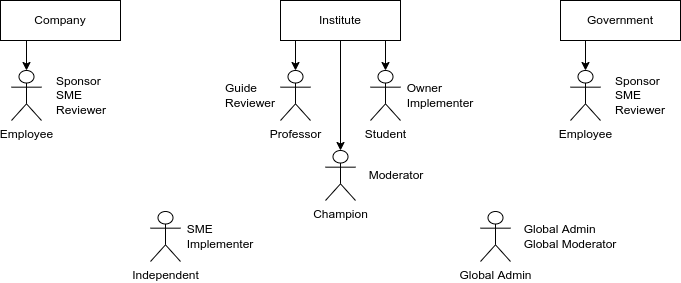

The diagram above was exported from draw.io. Its source (the exported page's mxGraphModel, read from the mxfile embedded in the PNG):
<mxGraphModel dx="1376" dy="901" grid="1" gridSize="10" guides="1" tooltips="1" connect="1" arrows="1" fold="1" page="1" pageScale="1" pageWidth="1100" pageHeight="850" math="0" shadow="0">
  <root>
    <mxCell id="0" />
    <mxCell id="1" parent="0" />
    <mxCell id="iq1I00hvZaSLMDRdOEcw-20" style="edgeStyle=orthogonalEdgeStyle;rounded=0;orthogonalLoop=1;jettySize=auto;html=1;exitX=0.25;exitY=1;exitDx=0;exitDy=0;entryX=0.5;entryY=0;entryDx=0;entryDy=0;entryPerimeter=0;" edge="1" parent="1" source="jglzyYi9eaDDpKZs_RAs-1" target="iq1I00hvZaSLMDRdOEcw-4">
      <mxGeometry relative="1" as="geometry" />
    </mxCell>
    <mxCell id="jglzyYi9eaDDpKZs_RAs-1" value="Company" style="rounded=0;whiteSpace=wrap;html=1;" parent="1" vertex="1">
      <mxGeometry x="240" y="240" width="120" height="40" as="geometry" />
    </mxCell>
    <mxCell id="iq1I00hvZaSLMDRdOEcw-21" style="edgeStyle=orthogonalEdgeStyle;rounded=0;orthogonalLoop=1;jettySize=auto;html=1;exitX=0.25;exitY=1;exitDx=0;exitDy=0;entryX=0.5;entryY=0;entryDx=0;entryDy=0;entryPerimeter=0;" edge="1" parent="1" source="iq1I00hvZaSLMDRdOEcw-1" target="iq1I00hvZaSLMDRdOEcw-8">
      <mxGeometry relative="1" as="geometry" />
    </mxCell>
    <mxCell id="iq1I00hvZaSLMDRdOEcw-22" style="edgeStyle=orthogonalEdgeStyle;rounded=0;orthogonalLoop=1;jettySize=auto;html=1;exitX=0.75;exitY=1;exitDx=0;exitDy=0;entryX=0.5;entryY=0;entryDx=0;entryDy=0;entryPerimeter=0;" edge="1" parent="1" source="iq1I00hvZaSLMDRdOEcw-1" target="iq1I00hvZaSLMDRdOEcw-11">
      <mxGeometry relative="1" as="geometry" />
    </mxCell>
    <mxCell id="iq1I00hvZaSLMDRdOEcw-28" style="edgeStyle=orthogonalEdgeStyle;rounded=0;orthogonalLoop=1;jettySize=auto;html=1;exitX=0.5;exitY=1;exitDx=0;exitDy=0;" edge="1" parent="1" source="iq1I00hvZaSLMDRdOEcw-1" target="iq1I00hvZaSLMDRdOEcw-26">
      <mxGeometry relative="1" as="geometry" />
    </mxCell>
    <mxCell id="iq1I00hvZaSLMDRdOEcw-1" value="Institute&lt;span style=&quot;color: rgba(0, 0, 0, 0); font-family: monospace; font-size: 0px; text-align: start;&quot;&gt;%3CmxGraphModel%3E%3Croot%3E%3CmxCell%20id%3D%220%22%2F%3E%3CmxCell%20id%3D%221%22%20parent%3D%220%22%2F%3E%3CmxCell%20id%3D%222%22%20value%3D%22Company%22%20style%3D%22rounded%3D0%3BwhiteSpace%3Dwrap%3Bhtml%3D1%3B%22%20vertex%3D%221%22%20parent%3D%221%22%3E%3CmxGeometry%20x%3D%22240%22%20y%3D%22240%22%20width%3D%22120%22%20height%3D%2240%22%20as%3D%22geometry%22%2F%3E%3C%2FmxCell%3E%3C%2Froot%3E%3C%2FmxGraphModel%3E&lt;/span&gt;" style="rounded=0;whiteSpace=wrap;html=1;" vertex="1" parent="1">
      <mxGeometry x="520" y="240" width="120" height="40" as="geometry" />
    </mxCell>
    <mxCell id="iq1I00hvZaSLMDRdOEcw-23" style="edgeStyle=orthogonalEdgeStyle;rounded=0;orthogonalLoop=1;jettySize=auto;html=1;exitX=0.25;exitY=1;exitDx=0;exitDy=0;entryX=0.5;entryY=0;entryDx=0;entryDy=0;entryPerimeter=0;" edge="1" parent="1" source="iq1I00hvZaSLMDRdOEcw-2" target="iq1I00hvZaSLMDRdOEcw-6">
      <mxGeometry relative="1" as="geometry" />
    </mxCell>
    <mxCell id="iq1I00hvZaSLMDRdOEcw-2" value="Government" style="rounded=0;whiteSpace=wrap;html=1;" vertex="1" parent="1">
      <mxGeometry x="800" y="240" width="120" height="40" as="geometry" />
    </mxCell>
    <mxCell id="iq1I00hvZaSLMDRdOEcw-4" value="Employee" style="shape=umlActor;verticalLabelPosition=bottom;verticalAlign=top;html=1;outlineConnect=0;" vertex="1" parent="1">
      <mxGeometry x="251" y="310" width="30" height="50" as="geometry" />
    </mxCell>
    <mxCell id="iq1I00hvZaSLMDRdOEcw-5" value="&lt;div style=&quot;text-align: left;&quot;&gt;&lt;span style=&quot;background-color: initial;&quot;&gt;Sponsor&lt;/span&gt;&lt;br&gt;&lt;span style=&quot;background-color: initial;&quot;&gt;SME&lt;/span&gt;&lt;br&gt;&lt;/div&gt;&lt;div style=&quot;text-align: left;&quot;&gt;&lt;span style=&quot;background-color: initial;&quot;&gt;Reviewer&lt;/span&gt;&lt;/div&gt;" style="text;html=1;strokeColor=none;fillColor=none;align=center;verticalAlign=middle;whiteSpace=wrap;rounded=0;" vertex="1" parent="1">
      <mxGeometry x="291" y="320" width="60" height="30" as="geometry" />
    </mxCell>
    <mxCell id="iq1I00hvZaSLMDRdOEcw-6" value="Employee" style="shape=umlActor;verticalLabelPosition=bottom;verticalAlign=top;html=1;outlineConnect=0;" vertex="1" parent="1">
      <mxGeometry x="810" y="310" width="30" height="50" as="geometry" />
    </mxCell>
    <mxCell id="iq1I00hvZaSLMDRdOEcw-7" value="&lt;div style=&quot;text-align: left;&quot;&gt;&lt;span style=&quot;background-color: initial;&quot;&gt;Sponsor&lt;/span&gt;&lt;br&gt;&lt;span style=&quot;background-color: initial;&quot;&gt;SME&lt;/span&gt;&lt;/div&gt;&lt;div style=&quot;text-align: left;&quot;&gt;&lt;span style=&quot;background-color: initial;&quot;&gt;Reviewer&lt;/span&gt;&lt;/div&gt;" style="text;html=1;strokeColor=none;fillColor=none;align=center;verticalAlign=middle;whiteSpace=wrap;rounded=0;" vertex="1" parent="1">
      <mxGeometry x="850" y="320" width="60" height="30" as="geometry" />
    </mxCell>
    <mxCell id="iq1I00hvZaSLMDRdOEcw-8" value="Professor" style="shape=umlActor;verticalLabelPosition=bottom;verticalAlign=top;html=1;outlineConnect=0;" vertex="1" parent="1">
      <mxGeometry x="520" y="310" width="30" height="50" as="geometry" />
    </mxCell>
    <mxCell id="iq1I00hvZaSLMDRdOEcw-9" value="&lt;div style=&quot;text-align: left;&quot;&gt;Guide&lt;/div&gt;&lt;div style=&quot;text-align: left;&quot;&gt;&lt;span style=&quot;background-color: initial;&quot;&gt;Reviewer&lt;/span&gt;&lt;/div&gt;" style="text;html=1;strokeColor=none;fillColor=none;align=center;verticalAlign=middle;whiteSpace=wrap;rounded=0;" vertex="1" parent="1">
      <mxGeometry x="460" y="320" width="60" height="30" as="geometry" />
    </mxCell>
    <mxCell id="iq1I00hvZaSLMDRdOEcw-11" value="Student" style="shape=umlActor;verticalLabelPosition=bottom;verticalAlign=top;html=1;outlineConnect=0;" vertex="1" parent="1">
      <mxGeometry x="610" y="310" width="30" height="50" as="geometry" />
    </mxCell>
    <mxCell id="iq1I00hvZaSLMDRdOEcw-12" value="&lt;div style=&quot;text-align: left;&quot;&gt;Owner&lt;/div&gt;&lt;div style=&quot;text-align: left;&quot;&gt;Implementer&lt;/div&gt;" style="text;html=1;strokeColor=none;fillColor=none;align=center;verticalAlign=middle;whiteSpace=wrap;rounded=0;" vertex="1" parent="1">
      <mxGeometry x="650" y="320" width="60" height="30" as="geometry" />
    </mxCell>
    <mxCell id="iq1I00hvZaSLMDRdOEcw-17" value="Independent" style="shape=umlActor;verticalLabelPosition=bottom;verticalAlign=top;html=1;outlineConnect=0;" vertex="1" parent="1">
      <mxGeometry x="390" y="451" width="30" height="50" as="geometry" />
    </mxCell>
    <mxCell id="iq1I00hvZaSLMDRdOEcw-18" value="&lt;div style=&quot;text-align: left;&quot;&gt;&lt;span style=&quot;background-color: initial;&quot;&gt;SME&lt;/span&gt;&lt;/div&gt;&lt;div style=&quot;text-align: left;&quot;&gt;&lt;span style=&quot;background-color: initial;&quot;&gt;Implementer&lt;/span&gt;&lt;br&gt;&lt;/div&gt;" style="text;html=1;strokeColor=none;fillColor=none;align=center;verticalAlign=middle;whiteSpace=wrap;rounded=0;" vertex="1" parent="1">
      <mxGeometry x="430" y="461" width="60" height="30" as="geometry" />
    </mxCell>
    <mxCell id="iq1I00hvZaSLMDRdOEcw-24" value="Global Admin" style="shape=umlActor;verticalLabelPosition=bottom;verticalAlign=top;html=1;outlineConnect=0;" vertex="1" parent="1">
      <mxGeometry x="720" y="451" width="30" height="50" as="geometry" />
    </mxCell>
    <mxCell id="iq1I00hvZaSLMDRdOEcw-25" value="&lt;div style=&quot;text-align: left;&quot;&gt;Global Admin&lt;/div&gt;&lt;div style=&quot;text-align: left;&quot;&gt;Global Moderator&lt;/div&gt;" style="text;html=1;strokeColor=none;fillColor=none;align=center;verticalAlign=middle;whiteSpace=wrap;rounded=0;" vertex="1" parent="1">
      <mxGeometry x="760" y="461" width="100" height="30" as="geometry" />
    </mxCell>
    <mxCell id="iq1I00hvZaSLMDRdOEcw-26" value="&lt;span style=&quot;text-align: left;&quot;&gt;Champion&lt;/span&gt;" style="shape=umlActor;verticalLabelPosition=bottom;verticalAlign=top;html=1;outlineConnect=0;" vertex="1" parent="1">
      <mxGeometry x="565" y="390" width="30" height="50" as="geometry" />
    </mxCell>
    <mxCell id="iq1I00hvZaSLMDRdOEcw-27" value="&lt;div style=&quot;text-align: left;&quot;&gt;Moderator&lt;/div&gt;" style="text;html=1;strokeColor=none;fillColor=none;align=center;verticalAlign=middle;whiteSpace=wrap;rounded=0;" vertex="1" parent="1">
      <mxGeometry x="606" y="400" width="60" height="30" as="geometry" />
    </mxCell>
  </root>
</mxGraphModel>